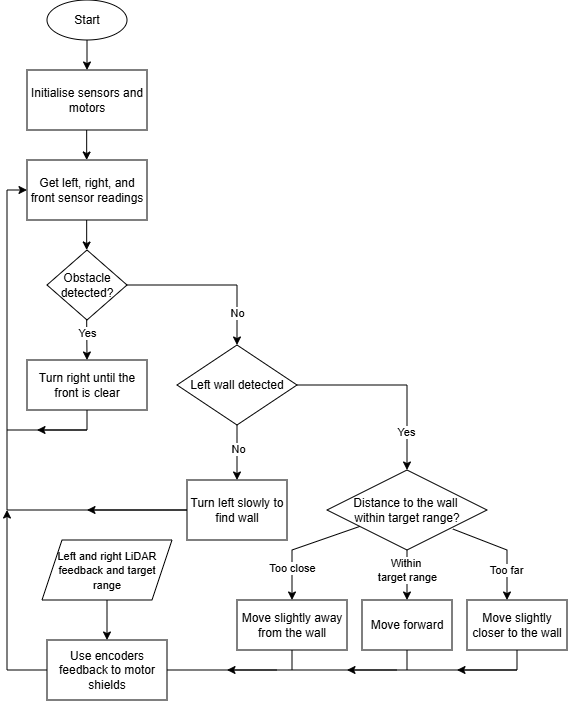

The diagram above was exported from draw.io. Its source (the exported page's mxGraphModel, read from the mxfile embedded in the PNG):
<mxGraphModel dx="791" dy="445" grid="1" gridSize="10" guides="1" tooltips="1" connect="1" arrows="1" fold="1" page="1" pageScale="1" pageWidth="827" pageHeight="1169" math="0" shadow="0">
  <root>
    <mxCell id="0" />
    <mxCell id="1" parent="0" />
    <mxCell id="ktso6f1j9L_fmqPEZkrM-1" parent="1" style="ellipse;whiteSpace=wrap;html=1;" value="Start" vertex="1">
      <mxGeometry height="40" width="80" x="80" y="80" as="geometry" />
    </mxCell>
    <mxCell id="ktso6f1j9L_fmqPEZkrM-2" edge="1" parent="1" source="ktso6f1j9L_fmqPEZkrM-1" style="endArrow=classic;html=1;rounded=0;exitX=0.5;exitY=1;exitDx=0;exitDy=0;" value="">
      <mxGeometry height="50" relative="1" width="50" as="geometry">
        <mxPoint x="390" y="370" as="sourcePoint" />
        <mxPoint x="120" y="150" as="targetPoint" />
      </mxGeometry>
    </mxCell>
    <mxCell id="ktso6f1j9L_fmqPEZkrM-3" parent="1" style="rounded=0;whiteSpace=wrap;html=1;" value="Initialise sensors and motors" vertex="1">
      <mxGeometry height="60" width="120" x="60" y="150" as="geometry" />
    </mxCell>
    <mxCell id="ktso6f1j9L_fmqPEZkrM-5" edge="1" parent="1" style="endArrow=classic;html=1;rounded=0;exitX=0.5;exitY=1;exitDx=0;exitDy=0;" value="">
      <mxGeometry height="50" relative="1" width="50" as="geometry">
        <mxPoint x="119.67" y="210" as="sourcePoint" />
        <mxPoint x="119.67" y="240" as="targetPoint" />
      </mxGeometry>
    </mxCell>
    <mxCell id="ktso6f1j9L_fmqPEZkrM-6" parent="1" style="rounded=0;whiteSpace=wrap;html=1;" value="Get left, right, and front sensor readings" vertex="1">
      <mxGeometry height="60" width="120" x="60" y="240" as="geometry" />
    </mxCell>
    <mxCell id="ktso6f1j9L_fmqPEZkrM-7" edge="1" parent="1" style="endArrow=classic;html=1;rounded=0;exitX=0.5;exitY=1;exitDx=0;exitDy=0;" value="">
      <mxGeometry height="50" relative="1" width="50" as="geometry">
        <mxPoint x="119.67" y="300" as="sourcePoint" />
        <mxPoint x="119.67" y="330" as="targetPoint" />
      </mxGeometry>
    </mxCell>
    <mxCell id="ktso6f1j9L_fmqPEZkrM-8" parent="1" style="rhombus;whiteSpace=wrap;html=1;" value="Obstacle detected?" vertex="1">
      <mxGeometry height="70" width="80" x="80" y="330" as="geometry" />
    </mxCell>
    <mxCell id="ktso6f1j9L_fmqPEZkrM-10" edge="1" parent="1" style="endArrow=classic;html=1;rounded=0;exitX=0.5;exitY=1;exitDx=0;exitDy=0;entryX=0.5;entryY=0;entryDx=0;entryDy=0;" target="ktso6f1j9L_fmqPEZkrM-24" value="">
      <mxGeometry height="50" relative="1" width="50" as="geometry">
        <mxPoint x="119.67" y="400" as="sourcePoint" />
        <mxPoint x="119.67" y="430" as="targetPoint" />
      </mxGeometry>
    </mxCell>
    <mxCell id="ktso6f1j9L_fmqPEZkrM-17" connectable="0" parent="ktso6f1j9L_fmqPEZkrM-10" style="edgeLabel;html=1;align=center;verticalAlign=middle;resizable=0;points=[];" value="No" vertex="1">
      <mxGeometry relative="1" x="-0.4593" y="-2" as="geometry">
        <mxPoint x="2" y="2" as="offset" />
      </mxGeometry>
    </mxCell>
    <mxCell id="ktso6f1j9L_fmqPEZkrM-22" connectable="0" parent="ktso6f1j9L_fmqPEZkrM-10" style="edgeLabel;html=1;align=center;verticalAlign=middle;resizable=0;points=[];" value="Yes" vertex="1">
      <mxGeometry relative="1" x="-0.3704" as="geometry">
        <mxPoint as="offset" />
      </mxGeometry>
    </mxCell>
    <mxCell id="ktso6f1j9L_fmqPEZkrM-11" edge="1" parent="1" source="ktso6f1j9L_fmqPEZkrM-8" style="endArrow=classic;html=1;rounded=0;exitX=1;exitY=0.5;exitDx=0;exitDy=0;" target="ktso6f1j9L_fmqPEZkrM-12" value="">
      <mxGeometry height="50" relative="1" width="50" as="geometry">
        <Array as="points">
          <mxPoint x="270" y="365" />
        </Array>
        <mxPoint x="390" y="490" as="sourcePoint" />
        <mxPoint x="240" y="430" as="targetPoint" />
      </mxGeometry>
    </mxCell>
    <mxCell id="ktso6f1j9L_fmqPEZkrM-15" connectable="0" parent="ktso6f1j9L_fmqPEZkrM-11" style="edgeLabel;html=1;align=center;verticalAlign=middle;resizable=0;points=[];" value="No" vertex="1">
      <mxGeometry relative="1" x="0.616" as="geometry">
        <mxPoint as="offset" />
      </mxGeometry>
    </mxCell>
    <mxCell id="ktso6f1j9L_fmqPEZkrM-12" parent="1" style="rhombus;whiteSpace=wrap;html=1;" value="Left wall detected" vertex="1">
      <mxGeometry height="80" width="120" x="210" y="425" as="geometry" />
    </mxCell>
    <mxCell id="ktso6f1j9L_fmqPEZkrM-18" edge="1" parent="1" source="ktso6f1j9L_fmqPEZkrM-12" style="endArrow=classic;html=1;rounded=0;exitX=0.5;exitY=1;exitDx=0;exitDy=0;entryX=0.5;entryY=0;entryDx=0;entryDy=0;" target="ktso6f1j9L_fmqPEZkrM-31" value="">
      <mxGeometry height="50" relative="1" width="50" as="geometry">
        <mxPoint x="420" y="480" as="sourcePoint" />
        <mxPoint x="320" y="560" as="targetPoint" />
      </mxGeometry>
    </mxCell>
    <mxCell id="ktso6f1j9L_fmqPEZkrM-27" connectable="0" parent="ktso6f1j9L_fmqPEZkrM-18" style="edgeLabel;html=1;align=center;verticalAlign=middle;resizable=0;points=[];" value="No" vertex="1">
      <mxGeometry relative="1" x="-0.1333" y="1" as="geometry">
        <mxPoint as="offset" />
      </mxGeometry>
    </mxCell>
    <mxCell id="ktso6f1j9L_fmqPEZkrM-19" edge="1" parent="1" source="ktso6f1j9L_fmqPEZkrM-12" style="endArrow=classic;html=1;rounded=0;exitX=1;exitY=0.5;exitDx=0;exitDy=0;" value="">
      <mxGeometry height="50" relative="1" width="50" as="geometry">
        <Array as="points">
          <mxPoint x="440" y="465" />
        </Array>
        <mxPoint x="420" y="480" as="sourcePoint" />
        <mxPoint x="440" y="550" as="targetPoint" />
      </mxGeometry>
    </mxCell>
    <mxCell id="ktso6f1j9L_fmqPEZkrM-28" connectable="0" parent="ktso6f1j9L_fmqPEZkrM-19" style="edgeLabel;html=1;align=center;verticalAlign=middle;resizable=0;points=[];" value="Yes" vertex="1">
      <mxGeometry relative="1" x="0.64" y="-1" as="geometry">
        <mxPoint y="-3" as="offset" />
      </mxGeometry>
    </mxCell>
    <mxCell id="ktso6f1j9L_fmqPEZkrM-24" parent="1" style="rounded=0;whiteSpace=wrap;html=1;" value="Turn right until the front is clear" vertex="1">
      <mxGeometry height="50" width="120" x="60" y="440" as="geometry" />
    </mxCell>
    <mxCell id="ktso6f1j9L_fmqPEZkrM-31" parent="1" style="rounded=0;whiteSpace=wrap;html=1;" value="Turn left slowly to find wall" vertex="1">
      <mxGeometry height="60" width="100" x="220" y="560" as="geometry" />
    </mxCell>
    <mxCell id="ktso6f1j9L_fmqPEZkrM-33" edge="1" parent="1" source="ktso6f1j9L_fmqPEZkrM-24" style="endArrow=classic;html=1;rounded=0;exitX=0.5;exitY=1;exitDx=0;exitDy=0;entryX=0;entryY=0.5;entryDx=0;entryDy=0;" target="ktso6f1j9L_fmqPEZkrM-6" value="">
      <mxGeometry height="50" relative="1" width="50" as="geometry">
        <Array as="points">
          <mxPoint x="120" y="510" />
          <mxPoint x="40" y="510" />
          <mxPoint x="40" y="270" />
        </Array>
        <mxPoint x="72" y="430" as="sourcePoint" />
        <mxPoint x="50" y="270" as="targetPoint" />
      </mxGeometry>
    </mxCell>
    <mxCell id="ktso6f1j9L_fmqPEZkrM-36" edge="1" parent="1" style="endArrow=none;html=1;rounded=0;entryX=0;entryY=0.5;entryDx=0;entryDy=0;" target="ktso6f1j9L_fmqPEZkrM-31" value="">
      <mxGeometry height="50" relative="1" width="50" as="geometry">
        <Array as="points">
          <mxPoint x="40" y="590" />
        </Array>
        <mxPoint x="40" y="510" as="sourcePoint" />
        <mxPoint x="280" y="450" as="targetPoint" />
      </mxGeometry>
    </mxCell>
    <mxCell id="ktso6f1j9L_fmqPEZkrM-37" edge="1" parent="1" source="ktso6f1j9L_fmqPEZkrM-31" style="endArrow=classic;html=1;rounded=0;exitX=0;exitY=0.5;exitDx=0;exitDy=0;" value="">
      <mxGeometry height="50" relative="1" width="50" as="geometry">
        <mxPoint x="230" y="500" as="sourcePoint" />
        <mxPoint x="120" y="590" as="targetPoint" />
      </mxGeometry>
    </mxCell>
    <mxCell id="ktso6f1j9L_fmqPEZkrM-38" edge="1" parent="1" style="endArrow=classic;html=1;rounded=0;" value="">
      <mxGeometry height="50" relative="1" width="50" as="geometry">
        <mxPoint x="120" y="510" as="sourcePoint" />
        <mxPoint x="70" y="510" as="targetPoint" />
      </mxGeometry>
    </mxCell>
    <mxCell id="ktso6f1j9L_fmqPEZkrM-39" parent="1" style="rhombus;whiteSpace=wrap;html=1;" value="Distance to the wall&amp;nbsp;&lt;div&gt;within target range?&lt;/div&gt;" vertex="1">
      <mxGeometry height="80" width="160" x="360" y="550" as="geometry" />
    </mxCell>
    <mxCell id="ktso6f1j9L_fmqPEZkrM-41" edge="1" parent="1" source="ktso6f1j9L_fmqPEZkrM-39" style="endArrow=classic;html=1;rounded=0;exitX=0.5;exitY=1;exitDx=0;exitDy=0;" value="">
      <mxGeometry height="50" relative="1" width="50" as="geometry">
        <mxPoint x="230" y="760" as="sourcePoint" />
        <mxPoint x="440" y="680" as="targetPoint" />
      </mxGeometry>
    </mxCell>
    <mxCell id="ktso6f1j9L_fmqPEZkrM-47" connectable="0" parent="ktso6f1j9L_fmqPEZkrM-41" style="edgeLabel;html=1;align=center;verticalAlign=middle;resizable=0;points=[];" value="Within&amp;nbsp;&lt;div&gt;target range&lt;/div&gt;" vertex="1">
      <mxGeometry relative="1" x="-0.3467" y="-1" as="geometry">
        <mxPoint x="1" y="4" as="offset" />
      </mxGeometry>
    </mxCell>
    <mxCell id="ktso6f1j9L_fmqPEZkrM-42" edge="1" parent="1" source="ktso6f1j9L_fmqPEZkrM-39" style="endArrow=classic;html=1;rounded=0;entryX=0.5;entryY=0;entryDx=0;entryDy=0;" target="ktso6f1j9L_fmqPEZkrM-48" value="">
      <mxGeometry height="50" relative="1" width="50" as="geometry">
        <Array as="points">
          <mxPoint x="325" y="630" />
        </Array>
        <mxPoint x="230" y="760" as="sourcePoint" />
        <mxPoint x="360" y="680" as="targetPoint" />
      </mxGeometry>
    </mxCell>
    <mxCell id="ktso6f1j9L_fmqPEZkrM-44" connectable="0" parent="ktso6f1j9L_fmqPEZkrM-42" style="edgeLabel;html=1;align=center;verticalAlign=middle;resizable=0;points=[];" value="Too close" vertex="1">
      <mxGeometry relative="1" x="0.3032" y="-1" as="geometry">
        <mxPoint x="1" y="10" as="offset" />
      </mxGeometry>
    </mxCell>
    <mxCell id="ktso6f1j9L_fmqPEZkrM-43" edge="1" parent="1" source="ktso6f1j9L_fmqPEZkrM-39" style="endArrow=classic;html=1;rounded=0;exitX=0.787;exitY=0.738;exitDx=0;exitDy=0;exitPerimeter=0;" value="">
      <mxGeometry height="50" relative="1" width="50" as="geometry">
        <Array as="points">
          <mxPoint x="540" y="630" />
        </Array>
        <mxPoint x="230" y="760" as="sourcePoint" />
        <mxPoint x="540" y="680" as="targetPoint" />
      </mxGeometry>
    </mxCell>
    <mxCell id="ktso6f1j9L_fmqPEZkrM-45" connectable="0" parent="ktso6f1j9L_fmqPEZkrM-43" style="edgeLabel;html=1;align=center;verticalAlign=middle;resizable=0;points=[];" value="Too far" vertex="1">
      <mxGeometry relative="1" x="0.3408" y="-1" as="geometry">
        <mxPoint y="5" as="offset" />
      </mxGeometry>
    </mxCell>
    <mxCell id="ktso6f1j9L_fmqPEZkrM-48" parent="1" style="rounded=0;whiteSpace=wrap;html=1;" value="Move slightly away from the wall" vertex="1">
      <mxGeometry height="50" width="110" x="270" y="680" as="geometry" />
    </mxCell>
    <mxCell id="ktso6f1j9L_fmqPEZkrM-49" parent="1" style="rounded=0;whiteSpace=wrap;html=1;" value="Move forward" vertex="1">
      <mxGeometry height="50" width="90" x="395" y="680" as="geometry" />
    </mxCell>
    <mxCell id="ktso6f1j9L_fmqPEZkrM-50" parent="1" style="rounded=0;whiteSpace=wrap;html=1;" value="Move slightly closer to the wall" vertex="1">
      <mxGeometry height="50" width="100" x="500" y="680" as="geometry" />
    </mxCell>
    <mxCell id="ktso6f1j9L_fmqPEZkrM-54" edge="1" parent="1" source="RB0c5jA_xAU9_dP5U3Qi-1" style="endArrow=none;html=1;rounded=0;entryX=0.5;entryY=1;entryDx=0;entryDy=0;exitX=1;exitY=0.5;exitDx=0;exitDy=0;" target="ktso6f1j9L_fmqPEZkrM-49" value="">
      <mxGeometry height="50" relative="1" width="50" as="geometry">
        <Array as="points">
          <mxPoint x="440" y="750" />
        </Array>
        <mxPoint x="320" y="750" as="sourcePoint" />
        <mxPoint x="280" y="630" as="targetPoint" />
      </mxGeometry>
    </mxCell>
    <mxCell id="ktso6f1j9L_fmqPEZkrM-55" edge="1" parent="1" style="endArrow=none;html=1;rounded=0;entryX=0.5;entryY=1;entryDx=0;entryDy=0;" target="ktso6f1j9L_fmqPEZkrM-50" value="">
      <mxGeometry height="50" relative="1" width="50" as="geometry">
        <Array as="points">
          <mxPoint x="550" y="750" />
        </Array>
        <mxPoint x="440" y="750" as="sourcePoint" />
        <mxPoint x="280" y="630" as="targetPoint" />
      </mxGeometry>
    </mxCell>
    <mxCell id="ktso6f1j9L_fmqPEZkrM-56" edge="1" parent="1" style="endArrow=classic;html=1;rounded=0;" value="">
      <mxGeometry height="50" relative="1" width="50" as="geometry">
        <mxPoint x="430" y="750" as="sourcePoint" />
        <mxPoint x="380" y="750" as="targetPoint" />
      </mxGeometry>
    </mxCell>
    <mxCell id="ktso6f1j9L_fmqPEZkrM-57" edge="1" parent="1" style="endArrow=classic;html=1;rounded=0;" value="">
      <mxGeometry height="50" relative="1" width="50" as="geometry">
        <mxPoint x="550" y="750" as="sourcePoint" />
        <mxPoint x="490" y="750" as="targetPoint" />
      </mxGeometry>
    </mxCell>
    <mxCell id="RB0c5jA_xAU9_dP5U3Qi-9" edge="1" parent="1" source="RB0c5jA_xAU9_dP5U3Qi-1" style="edgeStyle=orthogonalEdgeStyle;rounded=0;orthogonalLoop=1;jettySize=auto;html=1;">
      <mxGeometry relative="1" as="geometry">
        <mxPoint x="40" y="590" as="targetPoint" />
      </mxGeometry>
    </mxCell>
    <mxCell id="RB0c5jA_xAU9_dP5U3Qi-1" parent="1" style="rounded=0;whiteSpace=wrap;html=1;" value="Use encoders feedback to motor shields" vertex="1">
      <mxGeometry height="60" width="120" x="80" y="720" as="geometry" />
    </mxCell>
    <mxCell id="RB0c5jA_xAU9_dP5U3Qi-2" parent="1" style="shape=parallelogram;perimeter=parallelogramPerimeter;whiteSpace=wrap;html=1;fixedSize=1;" value="&lt;font style=&quot;font-size: 11px;&quot;&gt;Left and right LiDAR feedback and target range&lt;/font&gt;" vertex="1">
      <mxGeometry height="60" width="130" x="75" y="620" as="geometry" />
    </mxCell>
    <mxCell id="RB0c5jA_xAU9_dP5U3Qi-4" edge="1" parent="1" source="RB0c5jA_xAU9_dP5U3Qi-2" style="edgeStyle=orthogonalEdgeStyle;rounded=0;orthogonalLoop=1;jettySize=auto;html=1;entryX=0.5;entryY=0;entryDx=0;entryDy=0;" target="RB0c5jA_xAU9_dP5U3Qi-1">
      <mxGeometry relative="1" as="geometry" />
    </mxCell>
    <mxCell id="RB0c5jA_xAU9_dP5U3Qi-6" edge="1" parent="1" style="endArrow=none;html=1;rounded=0;entryX=0.5;entryY=1;entryDx=0;entryDy=0;" target="ktso6f1j9L_fmqPEZkrM-48" value="">
      <mxGeometry height="50" relative="1" width="50" as="geometry">
        <mxPoint x="325" y="750" as="sourcePoint" />
        <mxPoint x="300" y="680" as="targetPoint" />
      </mxGeometry>
    </mxCell>
    <mxCell id="RB0c5jA_xAU9_dP5U3Qi-7" edge="1" parent="1" style="endArrow=classic;html=1;rounded=0;" value="">
      <mxGeometry height="50" relative="1" width="50" as="geometry">
        <mxPoint x="310" y="750" as="sourcePoint" />
        <mxPoint x="260" y="750" as="targetPoint" />
      </mxGeometry>
    </mxCell>
  </root>
</mxGraphModel>